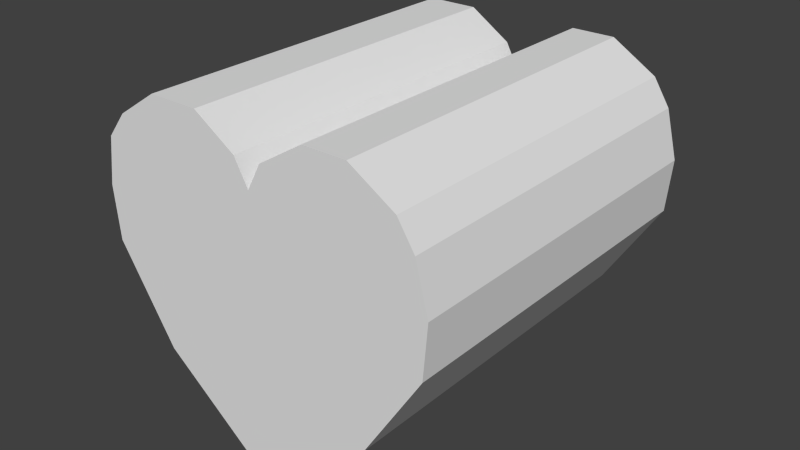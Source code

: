 # Source: models.blend  (saved by Blender 2.76.0; exported with 4.5.12 LTS)
import bpy
from mathutils import Matrix  # noqa: F401  (used for matrix-valued properties, if any)

bpy.ops.wm.read_factory_settings(use_empty=True)
scene = bpy.context.scene
scene.name = 'Scene'

# ---- collections
col_collection_1 = bpy.data.collections.new('Collection 1'); scene.collection.children.link(col_collection_1)
col_collection_2 = bpy.data.collections.new('Collection 2'); scene.collection.children.link(col_collection_2)
col_collection_2.hide_render = True
col_collection_2.hide_viewport = True
col_collection_3 = bpy.data.collections.new('Collection 3'); scene.collection.children.link(col_collection_3)
col_collection_3.hide_render = True
col_collection_3.hide_viewport = True
col_collection_4 = bpy.data.collections.new('Collection 4'); scene.collection.children.link(col_collection_4)
col_collection_4.hide_render = True
col_collection_4.hide_viewport = True
col_collection_5 = bpy.data.collections.new('Collection 5'); scene.collection.children.link(col_collection_5)
col_collection_5.hide_render = True
col_collection_5.hide_viewport = True
col_collection_6 = bpy.data.collections.new('Collection 6'); scene.collection.children.link(col_collection_6)
col_collection_6.hide_render = True
col_collection_6.hide_viewport = True

# ---- world
world_world = bpy.data.worlds.new('World'); scene.world = world_world
world_world.color = (0.05088, 0.05088, 0.05088)
world_world.use_sun_shadow = False
world_world.sun_shadow_jitter_overblur = 0.0
world_world.cycles.sampling_method = 'MANUAL'
world_world.cycles.sample_map_resolution = 256

# ---- meshes
me_heart = bpy.data.meshes.new('heart')
me_heart.from_pydata([(0.0, -1.0, -1.0), (-0.629, -1.0, -0.5019), (0.0, 1.0, -1.0), (-0.629, 1.0, -0.5019), (0.629, -1.0, -0.5019), (0.629, 1.0, -0.5019), (-0.9487, -1.0, 0.001068), (-0.9487, 1.0, 0.001068), (0.9487, -1.0, 0.001068), (0.9487, 1.0, 0.001068), (-0.974, -1.0, 0.2941), (-0.974, 1.0, 0.2941), (0.9747, -1.0, 0.2941), (0.9747, 1.0, 0.2941), (-0.9331, -1.0, 0.5586), (-0.9331, 1.0, 0.5586), (0.9079, -1.0, 0.5586), (0.9079, 1.0, 0.5586), (-0.0008181, 1.0, 0.5586), (-0.0008181, -1.0, 0.5586), (0.8163, -1.0, 0.703), (0.8163, 1.0, 0.703), (0.07899, 1.0, 0.703), (0.07899, -1.0, 0.703), (-0.8219, -1.0, 0.6979), (-0.8219, 1.0, 0.6979), (-0.0767, 1.0, 0.6979), (-0.0767, -1.0, 0.6979), (0.5677, -1.0, 0.8561), (0.5677, 1.0, 0.8561), (0.3276, 1.0, 0.8561), (0.3276, -1.0, 0.8561), (-0.59, -1.0, 0.849), (-0.59, 1.0, 0.849), (-0.3087, 1.0, 0.849), (-0.3087, -1.0, 0.849)], [], [(1, 0, 2, 3), (5, 2, 0, 4), (3, 2, 5, 9, 13, 17, 21, 29, 30, 22, 18, 26, 34, 33, 25, 15, 11, 7), (4, 8, 9, 5), (0, 1, 6, 10, 14, 24, 32, 35, 27, 19, 23, 31, 28, 20, 16, 12, 8, 4), (3, 7, 6, 1), (8, 12, 13, 9), (7, 11, 10, 6), (13, 12, 16, 17), (11, 15, 14, 10), (18, 22, 23, 19), (22, 30, 31, 23), (16, 20, 21, 17), (15, 25, 24, 14), (19, 27, 26, 18), (30, 29, 28, 31), (32, 33, 34, 35), (25, 33, 32, 24), (27, 35, 34, 26), (21, 20, 28, 29)])
_uv = me_heart.uv_layers.new(name='UVMap')
_uv.uv.foreach_set('vector', [0.2443, 0.9961, 0.2458, 0.7557, 0.005421, 0.7557, 0.00392, 0.9961, 0.2443, 0.9961, 0.2458, 0.7557, 0.005421, 0.7557, 0.00392, 0.9961, 0.1978, 0.7909, 0.1258, 0.763, 0.05135, 0.7941, 0.01181, 0.8642, 0.006173, 0.9106, 0.01558, 0.9507, 0.03004, 0.9751, 0.05409, 0.9881, 0.07988, 0.9883, 0.1046, 0.9769, 0.1287, 0.9545, 0.1533, 0.9712, 0.1726, 0.9823, 0.1981, 0.9879, 0.2321, 0.9718, 0.2384, 0.9358, 0.2413, 0.9029, 0.2352, 0.858, 0.001967, 0.7529, 0.00392, 0.9961, 0.2453, 0.9951, 0.2472, 0.7539, 0.1263, 0.7597, 0.0577, 0.8048, 0.02827, 0.8674, 0.02003, 0.9148, 0.01951, 0.9494, 0.03602, 0.9689, 0.05686, 0.9813, 0.09466, 0.9887, 0.119, 0.9708, 0.1336, 0.9564, 0.1497, 0.9706, 0.1679, 0.9855, 0.2101, 0.9777, 0.2279, 0.9596, 0.2377, 0.9401, 0.2466, 0.8929, 0.2205, 0.8613, 0.2017, 0.8065, 0.00392, 0.7578, 0.00392, 0.9961, 0.2453, 0.9951, 0.2453, 0.7539, 0.00392, 0.7539, 0.00392, 0.9961, 0.2443, 0.9951, 0.2423, 0.7529, 0.00392, 0.7558, 0.00392, 0.9961, 0.2433, 0.9971, 0.2443, 0.7529, 0.2464, 0.7544, 0.006086, 0.755, 0.004214, 0.9962, 0.2453, 0.9946, 0.005752, 0.7533, 0.003284, 0.9958, 0.2449, 0.9948, 0.244, 0.7564, 0.2425, 0.9969, 0.2441, 0.7557, 0.004869, 0.755, 0.004247, 0.9953, 0.2434, 0.995, 0.2471, 0.7548, 0.003927, 0.754, 0.002218, 0.9942, 0.002261, 0.7529, 0.005958, 0.996, 0.2446, 0.9951, 0.2462, 0.752, 0.0009067, 0.7589, 0.003045, 0.9952, 0.2433, 0.993, 0.2421, 0.7557, 0.2434, 0.9941, 0.2442, 0.7539, 0.007912, 0.754, 0.003114, 0.9942, 0.2433, 0.9955, 0.245, 0.7537, 0.003523, 0.753, 0.004277, 0.9961, 0.244, 0.7556, 0.002751, 0.7551, 0.002289, 0.9954, 0.2425, 0.9952, 0.004908, 0.7539, 0.001979, 0.9941, 0.2432, 0.9951, 0.2461, 0.7568, 0.2414, 0.9951, 0.2443, 0.7549, 0.004049, 0.7558, 0.003073, 0.9961, 0.2455, 0.7527, 0.002776, 0.7539, 0.003981, 0.9961, 0.2418, 0.992])
me_heart.use_remesh_preserve_volume = False
me_heart.use_remesh_preserve_attributes = False
me_heart.use_mirror_vertex_groups = False
me_heart.update()
me_diamond = bpy.data.meshes.new('diamond')
me_diamond.from_pydata([(0.0, -1.0, -1.0), (0.0, -1.0, 1.0), (0.0, 1.0, -1.0), (0.0, 1.0, 1.0), (-1.0, -1.0, 0.0), (-1.0, 1.0, 0.0), (1.0, 1.0, 0.0), (1.0, -1.0, 0.0)], [], [(3, 5, 4, 1), (3, 1, 7, 6), (4, 5, 2, 0), (6, 2, 5, 3), (4, 0, 7, 1), (6, 7, 0, 2)])
_uv = me_diamond.uv_layers.new(name='UVMap')
_uv.uv.foreach_set('vector', [0.2552, 0.9932, 0.2565, 0.8738, 0.4954, 0.8765, 0.4941, 0.9959, 0.4941, 0.9959, 0.2552, 0.9932, 0.2565, 0.8738, 0.4954, 0.8765, 0.4954, 0.8765, 0.2565, 0.8738, 0.2579, 0.7544, 0.4968, 0.757, 0.2608, 0.8705, 0.3834, 0.7557, 0.4933, 0.8799, 0.3692, 0.9945, 0.2572, 0.873, 0.3794, 0.7557, 0.4951, 0.8796, 0.3714, 0.9953, 0.4954, 0.8765, 0.2565, 0.8738, 0.2579, 0.7544, 0.4968, 0.757])
me_diamond.use_remesh_preserve_volume = False
me_diamond.use_remesh_preserve_attributes = False
me_diamond.use_mirror_vertex_groups = False
me_diamond.update()
me_down_arrow = bpy.data.meshes.new('down arrow')
me_down_arrow.from_pydata([(0.0, -1.0, -1.0), (-1.0, -1.0, 1.0), (0.0, 1.0, -1.0), (-1.0, 1.0, 1.0), (1.0, -1.0, 1.0), (1.0, 1.0, 1.0)], [], [(1, 3, 2, 0), (5, 4, 0, 2), (4, 1, 0), (4, 5, 3, 1), (3, 5, 2)])
_uv = me_down_arrow.uv_layers.new(name='UVMap')
_uv.uv.foreach_set('vector', [0.7417, 0.9906, 0.5085, 0.9897, 0.5095, 0.7566, 0.7426, 0.7575, 0.7417, 0.9906, 0.5085, 0.9897, 0.5095, 0.7566, 0.7426, 0.7575, 0.7417, 0.9906, 0.5085, 0.9897, 0.6263, 0.7606, 0.7417, 0.9906, 0.5085, 0.9897, 0.5095, 0.7566, 0.7426, 0.7575, 0.7417, 0.9906, 0.5085, 0.9897, 0.6217, 0.7652])
me_down_arrow.use_remesh_preserve_volume = False
me_down_arrow.use_remesh_preserve_attributes = False
me_down_arrow.use_mirror_vertex_groups = False
me_down_arrow.update()
me_up_arrow = bpy.data.meshes.new('up arrow')
me_up_arrow.from_pydata([(-1.0, -1.0, -1.0), (0.0, -1.0, 1.0), (-1.0, 1.0, -1.0), (0.0, 1.0, 1.0), (1.0, -1.0, -1.0), (1.0, 1.0, -1.0)], [], [(1, 0, 2, 3), (3, 5, 4, 1), (0, 4, 5, 2), (1, 4, 0), (3, 2, 5)])
_uv = me_up_arrow.uv_layers.new(name='UVMap')
_uv.uv.foreach_set('vector', [0.9922, 0.9913, 0.9898, 0.7566, 0.755, 0.759, 0.7574, 0.9937, 0.9922, 0.9913, 0.9898, 0.7566, 0.755, 0.759, 0.7574, 0.9937, 0.9922, 0.9913, 0.9898, 0.7566, 0.755, 0.759, 0.7574, 0.9937, 0.8721, 0.9875, 0.9898, 0.7566, 0.755, 0.759, 0.8706, 0.9937, 0.9898, 0.7566, 0.755, 0.759])
me_up_arrow.use_remesh_preserve_volume = False
me_up_arrow.use_remesh_preserve_attributes = False
me_up_arrow.use_mirror_vertex_groups = False
me_up_arrow.update()
me_circle = bpy.data.meshes.new('circle')
me_circle.from_pydata([(0.0, 1.0, -1.0), (0.0, 1.0, 1.0), (0.5, 0.866, -1.0), (0.5, 0.866, 1.0), (0.866, 0.5, -1.0), (0.866, 0.5, 1.0), (1.0, -4.371e-08, -1.0), (1.0, -4.371e-08, 1.0), (0.866, -0.5, -1.0), (0.866, -0.5, 1.0), (0.5, -0.866, -1.0), (0.5, -0.866, 1.0), (1.51e-07, -1.0, -1.0), (1.51e-07, -1.0, 1.0), (-0.5, -0.866, -1.0), (-0.5, -0.866, 1.0), (-0.866, -0.5, -1.0), (-0.866, -0.5, 1.0), (-1.0, -4.649e-07, -1.0), (-1.0, -4.649e-07, 1.0), (-0.866, 0.5, -1.0), (-0.866, 0.5, 1.0), (-0.5, 0.866, -1.0), (-0.5, 0.866, 1.0)], [], [(0, 1, 3, 2), (2, 3, 5, 4), (4, 5, 7, 6), (6, 7, 9, 8), (8, 9, 11, 10), (10, 11, 13, 12), (12, 13, 15, 14), (14, 15, 17, 16), (16, 17, 19, 18), (18, 19, 21, 20), (3, 1, 23, 21, 19, 17, 15, 13, 11, 9, 7, 5), (22, 23, 1, 0), (20, 21, 23, 22), (0, 2, 4, 6, 8, 10, 12, 14, 16, 18, 20, 22)])
_uv = me_circle.uv_layers.new(name='UVMap')
_uv.uv.foreach_set('vector', [0.01163, 0.5097, 0.2423, 0.5097, 0.2423, 0.7403, 0.01163, 0.7403, 0.006042, 0.5041, 0.244, 0.5041, 0.244, 0.742, 0.006042, 0.742, 0.006115, 0.5081, 0.24, 0.5081, 0.24, 0.7419, 0.006115, 0.7419, 0.004926, 0.5088, 0.2412, 0.5088, 0.2412, 0.7451, 0.004926, 0.7451, 0.005473, 0.5074, 0.2367, 0.5074, 0.2367, 0.7387, 0.005473, 0.7387, 0.00604, 0.5137, 0.2343, 0.5119, 0.2361, 0.7402, 0.00784, 0.742, 0.2413, 0.7448, 0.003173, 0.7447, 0.003238, 0.5066, 0.2414, 0.5067, 0.2404, 0.7406, 0.007483, 0.7423, 0.0057, 0.5094, 0.2386, 0.5077, 0.2396, 0.7408, 0.009235, 0.7435, 0.006508, 0.5131, 0.2369, 0.5104, 0.2416, 0.7361, 0.01193, 0.7357, 0.01235, 0.5061, 0.242, 0.5065, 0.06393, 0.5265, 0.1221, 0.5104, 0.1805, 0.5255, 0.2235, 0.5678, 0.2396, 0.626, 0.2245, 0.6844, 0.1822, 0.7274, 0.124, 0.7435, 0.06559, 0.7284, 0.02257, 0.6861, 0.006475, 0.6279, 0.02161, 0.5695, 0.2389, 0.7416, 0.00837, 0.7428, 0.007192, 0.5123, 0.2377, 0.5111, 0.2333, 0.7293, 0.01479, 0.7313, 0.0128, 0.5128, 0.2313, 0.5108, 0.1252, 0.5121, 0.1829, 0.5266, 0.2256, 0.568, 0.2418, 0.6252, 0.2273, 0.6829, 0.1859, 0.7256, 0.1287, 0.7418, 0.07102, 0.7273, 0.02835, 0.6859, 0.0121, 0.6287, 0.02663, 0.571, 0.06803, 0.5284])
me_circle.use_remesh_preserve_volume = False
me_circle.use_remesh_preserve_attributes = False
me_circle.use_mirror_vertex_groups = False
me_circle.update()
me_star = bpy.data.meshes.new('star')
me_star.from_pydata([(-0.6278, -1.0, -1.0), (-0.996, -1.0, 0.2334), (-0.6278, 1.0, -1.0), (-0.996, 1.0, 0.2334), (0.6278, -1.0, -1.0), (0.996, -1.0, 0.2334), (0.6278, 1.0, -1.0), (0.996, 1.0, 0.2334), (-0.4919, -1.0, -0.2867), (-0.4919, 1.0, -0.2867), (0.0, 1.0, 1.0), (0.4919, 1.0, -0.2867), (0.0, 1.0, -0.6583), (0.4919, -1.0, -0.2867), (0.0, -1.0, 1.0), (0.0, -1.0, -0.6583), (0.3041, 1.0, 0.3299), (-0.3041, -1.0, 0.3299), (-0.3041, 1.0, 0.3299), (0.3041, -1.0, 0.3299)], [], [(16, 7, 11, 6, 12, 2, 9, 3, 18, 10), (17, 1, 8, 0, 15, 4, 13, 5, 19, 14), (18, 17, 14, 10), (17, 18, 3, 1), (19, 16, 10, 14), (16, 19, 5, 7), (13, 11, 7, 5), (4, 6, 11, 13), (3, 9, 8, 1), (0, 8, 9, 2), (0, 2, 12, 15), (15, 12, 6, 4)])
_uv = me_star.uv_layers.new(name='UVMap')
_uv.uv.foreach_set('vector', [0.3383, 0.6643, 0.2538, 0.6525, 0.3154, 0.589, 0.2988, 0.5018, 0.3755, 0.5436, 0.4522, 0.5018, 0.4356, 0.589, 0.4972, 0.6525, 0.4126, 0.6643, 0.3755, 0.7462, 0.3405, 0.6665, 0.2576, 0.6549, 0.318, 0.5926, 0.3017, 0.5072, 0.3769, 0.5482, 0.452, 0.5072, 0.4357, 0.5926, 0.4961, 0.6549, 0.4133, 0.6665, 0.3769, 0.7467, 0.2647, 0.512, 0.4881, 0.5109, 0.4892, 0.7385, 0.2658, 0.7396, 0.4857, 0.7412, 0.2707, 0.7434, 0.2682, 0.4984, 0.4832, 0.4962, 0.258, 0.5038, 0.49, 0.5038, 0.49, 0.7428, 0.258, 0.7428, 0.4905, 0.738, 0.2537, 0.738, 0.2537, 0.5016, 0.4905, 0.5016, 0.2545, 0.502, 0.4935, 0.502, 0.4935, 0.7389, 0.2545, 0.7389, 0.2562, 0.5019, 0.4879, 0.5019, 0.4879, 0.7409, 0.2562, 0.7409, 0.2685, 0.7252, 0.2688, 0.5193, 0.4815, 0.5196, 0.4812, 0.7255, 0.495, 0.5068, 0.495, 0.7438, 0.2589, 0.7438, 0.2589, 0.5068, 0.2551, 0.5059, 0.489, 0.5059, 0.489, 0.742, 0.2551, 0.742, 0.4867, 0.7429, 0.2566, 0.742, 0.2575, 0.505, 0.4875, 0.5058])
me_star.use_remesh_preserve_volume = False
me_star.use_remesh_preserve_attributes = False
me_star.use_mirror_vertex_groups = False
me_star.update()

# ---- objects
ob_red = bpy.data.objects.new('red', me_heart)
ob_purple = bpy.data.objects.new('purple', me_diamond)
ob_blue = bpy.data.objects.new('blue', me_down_arrow)
ob_cyan = bpy.data.objects.new('cyan', me_up_arrow)
ob_green = bpy.data.objects.new('green', me_circle)
ob_yellow = bpy.data.objects.new('yellow', me_star)

# ---- transforms, parenting, visibility, modifiers, constraints
ob_red.location = (0.0, 0.0, 0.0)
ob_red.lineart.crease_threshold = 0.0
ob_purple.location = (0.0, 0.0, 0.0)
ob_purple.lineart.crease_threshold = 0.0
ob_blue.location = (0.0, 0.0, 0.0)
ob_blue.lineart.crease_threshold = 0.0
ob_cyan.location = (0.0, 0.0, 0.0)
ob_cyan.lineart.crease_threshold = 0.0
ob_green.location = (0.0, 0.0, 0.0)
ob_green.rotation_euler = (-1.571, -0.0, 0.0)
ob_green.lineart.crease_threshold = 0.0
ob_yellow.location = (0.0, 0.0, 0.0)
ob_yellow.lineart.crease_threshold = 0.0

# ---- collection membership
col_collection_1.objects.link(ob_red)
col_collection_2.objects.link(ob_purple)
col_collection_3.objects.link(ob_blue)
col_collection_4.objects.link(ob_cyan)
col_collection_5.objects.link(ob_green)
col_collection_6.objects.link(ob_yellow)

# ---- scene / render settings (as saved in the file)
scene.frame_start = 1; scene.frame_end = 250; scene.frame_set(1)
scene.render.engine = 'BLENDER_EEVEE_NEXT'
scene.render.resolution_percentage = 50
scene.render.dither_intensity = 0.0
scene.cycles.use_denoising = False
scene.cycles.samples = 10
scene.cycles.sampling_pattern = 'TABULATED_SOBOL'
scene.cycles.light_sampling_threshold = 0.0
scene.cycles.use_adaptive_sampling = False
scene.cycles.use_light_tree = False
scene.cycles.blur_glossy = 0.0
scene.cycles.pixel_filter_type = 'GAUSSIAN'
scene.cycles.sample_clamp_indirect = 0.0
scene.view_settings.view_transform = 'Standard'
bpy.context.view_layer.update()

# ---- added for rendering (the .blend has no active camera and no usable light): camera, sun
cam_auto = bpy.data.cameras.new('AutoCamera')
cam_auto.lens = 50.0
cam_auto.sensor_width = 36.0
cam_auto.clip_end = 1000.0
ob_auto_camera = bpy.data.objects.new('AutoCamera', cam_auto)
scene.collection.objects.link(ob_auto_camera)
ob_auto_camera.location = (3.20516, -3.84619, 2.56405)
ob_auto_camera.rotation_euler = (1.09748, -7.21219e-08, 0.694738)
scene.camera = ob_auto_camera
light_auto_sun = bpy.data.lights.new('AutoSun', 'SUN')
light_auto_sun.energy = 3.0
light_auto_sun.angle = 0.0523599
ob_auto_sun = bpy.data.objects.new('AutoSun', light_auto_sun)
scene.collection.objects.link(ob_auto_sun)
ob_auto_sun.rotation_euler = (0.872665, 0.174533, 0.523599)
bpy.context.view_layer.update()
